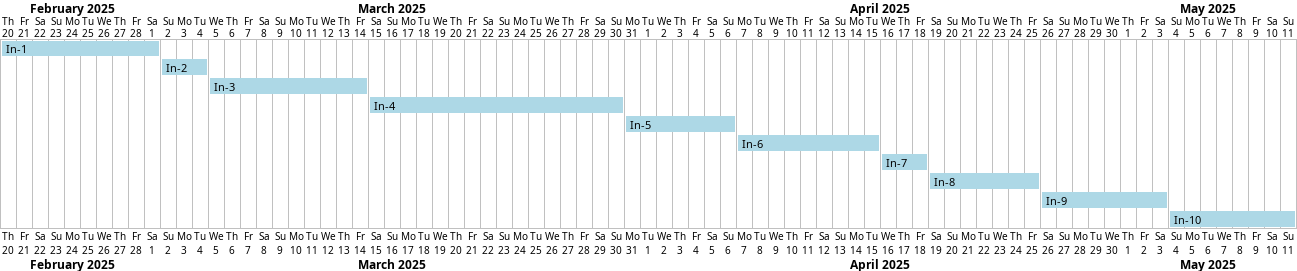

The diagram above was rendered by PlantUML. Its source (embedded in the PNG):
@startgantt initial_gantt_diagram

Project starts 2025-02-20
[In-1] starts 2025-02-15
[In-2] starts 2025-03-02
[In-3] starts 2025-03-05
[In-4] starts 2025-03-15
[In-5] starts 2025-03-31
[In-6] starts 2025-04-07
[In-7] starts 2025-04-16
[In-8] starts 2025-04-19
[In-9] starts 2025-04-26
[In-10] starts 2025-05-04

[In-1] ends 2025-03-01
[In-2] ends 2025-03-04
[In-3] ends 2025-03-14
[In-4] ends 2025-03-30
[In-5] ends 2025-04-06
[In-6] ends 2025-04-15
[In-7] ends 2025-04-18
[In-8] ends 2025-04-25
[In-9] ends 2025-05-03
[In-10] ends 2025-05-11

[In-1] is colored in LightBlue
[In-2] is colored in LightBlue
[In-3] is colored in LightBlue
[In-4] is colored in LightBlue
[In-5] is colored in LightBlue
[In-6] is colored in LightBlue
[In-7] is colored in LightBlue
[In-8] is colored in LightBlue
[In-9] is colored in LightBlue
[In-10] is colored in LightBlue

@endgantt